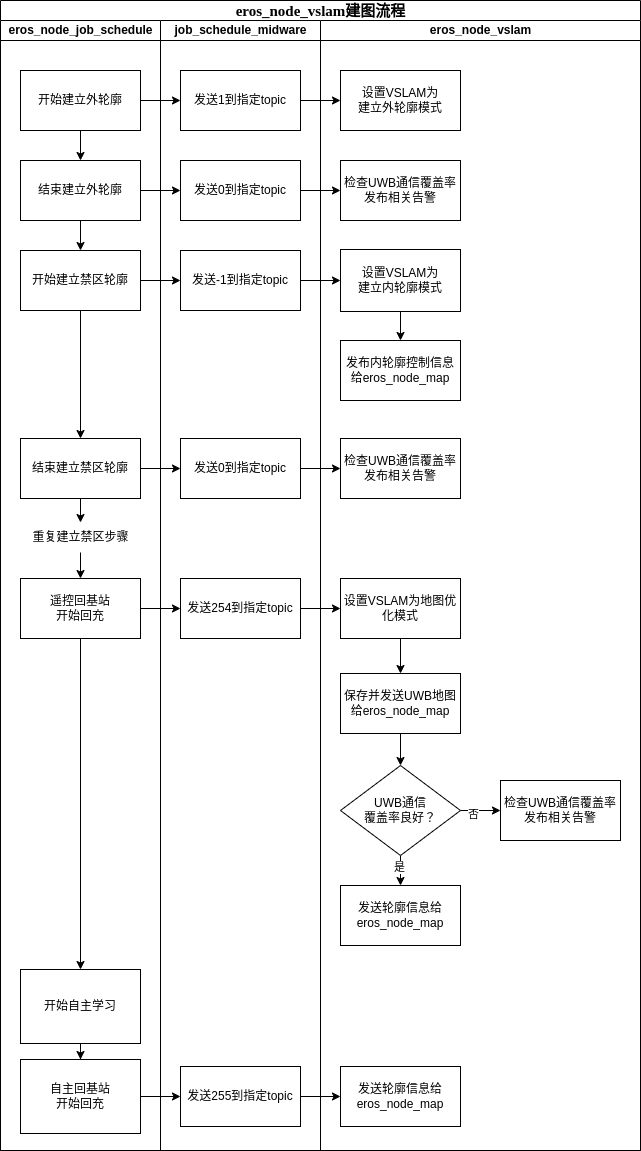

The diagram above was exported from draw.io. Its source (the exported page's mxGraphModel, read from the mxfile embedded in the PNG):
<mxGraphModel dx="1367" dy="852" grid="1" gridSize="10" guides="1" tooltips="1" connect="1" arrows="1" fold="1" page="1" pageScale="1" pageWidth="1100" pageHeight="850" background="none" math="0" shadow="0">
  <root>
    <mxCell id="0" />
    <mxCell id="1" parent="0" />
    <mxCell id="77e6c97f196da883-1" value="&lt;font style=&quot;font-size: 15px;&quot;&gt;eros_node_vslam建图流程&lt;/font&gt;" style="swimlane;html=1;childLayout=stackLayout;startSize=20;rounded=0;shadow=0;labelBackgroundColor=none;strokeWidth=1;fontFamily=Verdana;fontSize=8;align=center;" parent="1" vertex="1">
      <mxGeometry x="70" y="40" width="640" height="1150" as="geometry" />
    </mxCell>
    <mxCell id="77e6c97f196da883-2" value="eros_node_job_schedule" style="swimlane;html=1;startSize=20;" parent="77e6c97f196da883-1" vertex="1">
      <mxGeometry y="20" width="160" height="1130" as="geometry" />
    </mxCell>
    <mxCell id="uPzQxPoT9-tK7jKqmt3I-20" value="" style="edgeStyle=orthogonalEdgeStyle;rounded=0;orthogonalLoop=1;jettySize=auto;html=1;" edge="1" parent="77e6c97f196da883-2" source="uPzQxPoT9-tK7jKqmt3I-9" target="uPzQxPoT9-tK7jKqmt3I-10">
      <mxGeometry relative="1" as="geometry" />
    </mxCell>
    <mxCell id="uPzQxPoT9-tK7jKqmt3I-9" value="开始建立外轮廓" style="rounded=0;whiteSpace=wrap;html=1;" vertex="1" parent="77e6c97f196da883-2">
      <mxGeometry x="20" y="50" width="120" height="60" as="geometry" />
    </mxCell>
    <mxCell id="uPzQxPoT9-tK7jKqmt3I-21" value="" style="edgeStyle=orthogonalEdgeStyle;rounded=0;orthogonalLoop=1;jettySize=auto;html=1;" edge="1" parent="77e6c97f196da883-2" source="uPzQxPoT9-tK7jKqmt3I-10" target="uPzQxPoT9-tK7jKqmt3I-11">
      <mxGeometry relative="1" as="geometry" />
    </mxCell>
    <mxCell id="uPzQxPoT9-tK7jKqmt3I-10" value="结束建立外轮廓" style="rounded=0;whiteSpace=wrap;html=1;" vertex="1" parent="77e6c97f196da883-2">
      <mxGeometry x="20" y="140" width="120" height="60" as="geometry" />
    </mxCell>
    <mxCell id="uPzQxPoT9-tK7jKqmt3I-22" value="" style="edgeStyle=orthogonalEdgeStyle;rounded=0;orthogonalLoop=1;jettySize=auto;html=1;" edge="1" parent="77e6c97f196da883-2" source="uPzQxPoT9-tK7jKqmt3I-11" target="uPzQxPoT9-tK7jKqmt3I-13">
      <mxGeometry relative="1" as="geometry" />
    </mxCell>
    <mxCell id="uPzQxPoT9-tK7jKqmt3I-11" value="开始建立禁区轮廓" style="rounded=0;whiteSpace=wrap;html=1;" vertex="1" parent="77e6c97f196da883-2">
      <mxGeometry x="20" y="230" width="120" height="60" as="geometry" />
    </mxCell>
    <mxCell id="uPzQxPoT9-tK7jKqmt3I-27" value="" style="edgeStyle=orthogonalEdgeStyle;rounded=0;orthogonalLoop=1;jettySize=auto;html=1;" edge="1" parent="77e6c97f196da883-2" source="uPzQxPoT9-tK7jKqmt3I-13" target="uPzQxPoT9-tK7jKqmt3I-26">
      <mxGeometry relative="1" as="geometry" />
    </mxCell>
    <mxCell id="uPzQxPoT9-tK7jKqmt3I-13" value="结束建立禁区轮廓" style="rounded=0;whiteSpace=wrap;html=1;" vertex="1" parent="77e6c97f196da883-2">
      <mxGeometry x="20" y="418" width="120" height="60" as="geometry" />
    </mxCell>
    <mxCell id="uPzQxPoT9-tK7jKqmt3I-25" value="" style="edgeStyle=orthogonalEdgeStyle;rounded=0;orthogonalLoop=1;jettySize=auto;html=1;" edge="1" parent="77e6c97f196da883-2" source="uPzQxPoT9-tK7jKqmt3I-18" target="uPzQxPoT9-tK7jKqmt3I-19">
      <mxGeometry relative="1" as="geometry" />
    </mxCell>
    <mxCell id="uPzQxPoT9-tK7jKqmt3I-18" value="开始自主学习" style="rounded=0;whiteSpace=wrap;html=1;" vertex="1" parent="77e6c97f196da883-2">
      <mxGeometry x="20" y="949" width="120" height="74" as="geometry" />
    </mxCell>
    <mxCell id="uPzQxPoT9-tK7jKqmt3I-19" value="自主回基站&lt;br&gt;开始回充" style="rounded=0;whiteSpace=wrap;html=1;" vertex="1" parent="77e6c97f196da883-2">
      <mxGeometry x="20" y="1039" width="120" height="74" as="geometry" />
    </mxCell>
    <mxCell id="uPzQxPoT9-tK7jKqmt3I-34" value="" style="edgeStyle=orthogonalEdgeStyle;rounded=0;orthogonalLoop=1;jettySize=auto;html=1;" edge="1" parent="77e6c97f196da883-2" source="uPzQxPoT9-tK7jKqmt3I-26" target="uPzQxPoT9-tK7jKqmt3I-33">
      <mxGeometry relative="1" as="geometry" />
    </mxCell>
    <mxCell id="uPzQxPoT9-tK7jKqmt3I-26" value="重复建立禁区步骤" style="text;html=1;align=center;verticalAlign=middle;resizable=0;points=[];autosize=1;strokeColor=none;fillColor=none;" vertex="1" parent="77e6c97f196da883-2">
      <mxGeometry x="20" y="502" width="120" height="30" as="geometry" />
    </mxCell>
    <mxCell id="uPzQxPoT9-tK7jKqmt3I-35" value="" style="edgeStyle=orthogonalEdgeStyle;rounded=0;orthogonalLoop=1;jettySize=auto;html=1;" edge="1" parent="77e6c97f196da883-2" source="uPzQxPoT9-tK7jKqmt3I-33" target="uPzQxPoT9-tK7jKqmt3I-18">
      <mxGeometry relative="1" as="geometry" />
    </mxCell>
    <mxCell id="uPzQxPoT9-tK7jKqmt3I-33" value="遥控回基站&lt;br&gt;开始回充" style="rounded=0;whiteSpace=wrap;html=1;" vertex="1" parent="77e6c97f196da883-2">
      <mxGeometry x="20" y="558" width="120" height="60" as="geometry" />
    </mxCell>
    <mxCell id="77e6c97f196da883-3" value="job_schedule_midware" style="swimlane;html=1;startSize=20;" parent="77e6c97f196da883-1" vertex="1">
      <mxGeometry x="160" y="20" width="160" height="1130" as="geometry" />
    </mxCell>
    <mxCell id="uPzQxPoT9-tK7jKqmt3I-7" value="发送1到指定topic" style="rounded=0;whiteSpace=wrap;html=1;" vertex="1" parent="77e6c97f196da883-3">
      <mxGeometry x="20" y="50" width="120" height="60" as="geometry" />
    </mxCell>
    <mxCell id="uPzQxPoT9-tK7jKqmt3I-39" value="发送255到指定topic" style="rounded=0;whiteSpace=wrap;html=1;" vertex="1" parent="77e6c97f196da883-3">
      <mxGeometry x="20" y="1046" width="120" height="60" as="geometry" />
    </mxCell>
    <mxCell id="uPzQxPoT9-tK7jKqmt3I-37" value="发送254到指定topic" style="rounded=0;whiteSpace=wrap;html=1;" vertex="1" parent="77e6c97f196da883-3">
      <mxGeometry x="20" y="558" width="120" height="60" as="geometry" />
    </mxCell>
    <mxCell id="uPzQxPoT9-tK7jKqmt3I-36" value="发送0到指定topic" style="rounded=0;whiteSpace=wrap;html=1;" vertex="1" parent="77e6c97f196da883-3">
      <mxGeometry x="20" y="418" width="120" height="60" as="geometry" />
    </mxCell>
    <mxCell id="uPzQxPoT9-tK7jKqmt3I-41" value="发送-1到指定topic" style="rounded=0;whiteSpace=wrap;html=1;" vertex="1" parent="77e6c97f196da883-3">
      <mxGeometry x="20" y="230" width="120" height="60" as="geometry" />
    </mxCell>
    <mxCell id="uPzQxPoT9-tK7jKqmt3I-40" value="发送0到指定topic" style="rounded=0;whiteSpace=wrap;html=1;" vertex="1" parent="77e6c97f196da883-3">
      <mxGeometry x="20" y="140" width="120" height="60" as="geometry" />
    </mxCell>
    <mxCell id="77e6c97f196da883-4" value="eros_node_vslam" style="swimlane;html=1;startSize=20;" parent="77e6c97f196da883-1" vertex="1">
      <mxGeometry x="320" y="20" width="320" height="1130" as="geometry" />
    </mxCell>
    <mxCell id="uPzQxPoT9-tK7jKqmt3I-6" value="设置VSLAM为&lt;br&gt;建立外轮廓模式" style="rounded=0;whiteSpace=wrap;html=1;" vertex="1" parent="77e6c97f196da883-4">
      <mxGeometry x="20" y="50" width="120" height="60" as="geometry" />
    </mxCell>
    <mxCell id="uPzQxPoT9-tK7jKqmt3I-14" value="检查UWB通信覆盖率&lt;br&gt;发布相关告警" style="rounded=0;whiteSpace=wrap;html=1;" vertex="1" parent="77e6c97f196da883-4">
      <mxGeometry x="20" y="140" width="120" height="60" as="geometry" />
    </mxCell>
    <mxCell id="uPzQxPoT9-tK7jKqmt3I-42" value="检查UWB通信覆盖率&lt;br&gt;发布相关告警" style="rounded=0;whiteSpace=wrap;html=1;" vertex="1" parent="77e6c97f196da883-4">
      <mxGeometry x="20" y="418" width="120" height="60" as="geometry" />
    </mxCell>
    <mxCell id="uPzQxPoT9-tK7jKqmt3I-63" value="" style="edgeStyle=orthogonalEdgeStyle;rounded=0;orthogonalLoop=1;jettySize=auto;html=1;" edge="1" parent="77e6c97f196da883-4" source="uPzQxPoT9-tK7jKqmt3I-43" target="uPzQxPoT9-tK7jKqmt3I-45">
      <mxGeometry relative="1" as="geometry" />
    </mxCell>
    <mxCell id="uPzQxPoT9-tK7jKqmt3I-43" value="设置VSLAM为&lt;br&gt;建立内轮廓模式" style="rounded=0;whiteSpace=wrap;html=1;" vertex="1" parent="77e6c97f196da883-4">
      <mxGeometry x="20" y="229" width="120" height="62" as="geometry" />
    </mxCell>
    <mxCell id="uPzQxPoT9-tK7jKqmt3I-45" value="发布内轮廓控制信息给eros_node_map" style="rounded=0;whiteSpace=wrap;html=1;" vertex="1" parent="77e6c97f196da883-4">
      <mxGeometry x="20" y="320" width="120" height="60" as="geometry" />
    </mxCell>
    <mxCell id="uPzQxPoT9-tK7jKqmt3I-66" value="" style="edgeStyle=orthogonalEdgeStyle;rounded=0;orthogonalLoop=1;jettySize=auto;html=1;" edge="1" parent="77e6c97f196da883-4" source="uPzQxPoT9-tK7jKqmt3I-46" target="uPzQxPoT9-tK7jKqmt3I-47">
      <mxGeometry relative="1" as="geometry" />
    </mxCell>
    <mxCell id="uPzQxPoT9-tK7jKqmt3I-46" value="保存并发送UWB地图给eros_node_map" style="rounded=0;whiteSpace=wrap;html=1;" vertex="1" parent="77e6c97f196da883-4">
      <mxGeometry x="20" y="653" width="120" height="60" as="geometry" />
    </mxCell>
    <mxCell id="uPzQxPoT9-tK7jKqmt3I-51" value="" style="edgeStyle=orthogonalEdgeStyle;rounded=0;orthogonalLoop=1;jettySize=auto;html=1;" edge="1" parent="77e6c97f196da883-4" source="uPzQxPoT9-tK7jKqmt3I-47" target="uPzQxPoT9-tK7jKqmt3I-48">
      <mxGeometry relative="1" as="geometry" />
    </mxCell>
    <mxCell id="uPzQxPoT9-tK7jKqmt3I-68" value="否" style="edgeLabel;html=1;align=center;verticalAlign=middle;resizable=0;points=[];" vertex="1" connectable="0" parent="uPzQxPoT9-tK7jKqmt3I-51">
      <mxGeometry x="-0.4" y="-3" relative="1" as="geometry">
        <mxPoint as="offset" />
      </mxGeometry>
    </mxCell>
    <mxCell id="uPzQxPoT9-tK7jKqmt3I-52" value="" style="edgeStyle=orthogonalEdgeStyle;rounded=0;orthogonalLoop=1;jettySize=auto;html=1;" edge="1" parent="77e6c97f196da883-4" source="uPzQxPoT9-tK7jKqmt3I-47" target="uPzQxPoT9-tK7jKqmt3I-49">
      <mxGeometry relative="1" as="geometry" />
    </mxCell>
    <mxCell id="uPzQxPoT9-tK7jKqmt3I-67" value="是" style="edgeLabel;html=1;align=center;verticalAlign=middle;resizable=0;points=[];" vertex="1" connectable="0" parent="uPzQxPoT9-tK7jKqmt3I-52">
      <mxGeometry x="0.24" y="-2" relative="1" as="geometry">
        <mxPoint as="offset" />
      </mxGeometry>
    </mxCell>
    <mxCell id="uPzQxPoT9-tK7jKqmt3I-47" value="UWB通信&lt;br&gt;覆盖率良好？" style="rhombus;whiteSpace=wrap;html=1;" vertex="1" parent="77e6c97f196da883-4">
      <mxGeometry x="20" y="745" width="120" height="90" as="geometry" />
    </mxCell>
    <mxCell id="uPzQxPoT9-tK7jKqmt3I-48" value="检查UWB通信覆盖率&lt;br&gt;发布相关告警" style="rounded=0;whiteSpace=wrap;html=1;" vertex="1" parent="77e6c97f196da883-4">
      <mxGeometry x="180" y="760" width="120" height="60" as="geometry" />
    </mxCell>
    <mxCell id="uPzQxPoT9-tK7jKqmt3I-49" value="发送轮廓信息给eros_node_map" style="rounded=0;whiteSpace=wrap;html=1;" vertex="1" parent="77e6c97f196da883-4">
      <mxGeometry x="20" y="865" width="120" height="60" as="geometry" />
    </mxCell>
    <mxCell id="uPzQxPoT9-tK7jKqmt3I-50" value="发送轮廓信息给eros_node_map" style="rounded=0;whiteSpace=wrap;html=1;" vertex="1" parent="77e6c97f196da883-4">
      <mxGeometry x="20" y="1046" width="120" height="60" as="geometry" />
    </mxCell>
    <mxCell id="uPzQxPoT9-tK7jKqmt3I-72" value="" style="edgeStyle=orthogonalEdgeStyle;rounded=0;orthogonalLoop=1;jettySize=auto;html=1;" edge="1" parent="77e6c97f196da883-4" source="uPzQxPoT9-tK7jKqmt3I-69" target="uPzQxPoT9-tK7jKqmt3I-46">
      <mxGeometry relative="1" as="geometry" />
    </mxCell>
    <mxCell id="uPzQxPoT9-tK7jKqmt3I-69" value="设置VSLAM为地图优化模式" style="rounded=0;whiteSpace=wrap;html=1;" vertex="1" parent="77e6c97f196da883-4">
      <mxGeometry x="20" y="558" width="120" height="60" as="geometry" />
    </mxCell>
    <mxCell id="uPzQxPoT9-tK7jKqmt3I-53" value="" style="edgeStyle=orthogonalEdgeStyle;rounded=0;orthogonalLoop=1;jettySize=auto;html=1;" edge="1" parent="77e6c97f196da883-1" source="uPzQxPoT9-tK7jKqmt3I-19" target="uPzQxPoT9-tK7jKqmt3I-39">
      <mxGeometry relative="1" as="geometry" />
    </mxCell>
    <mxCell id="uPzQxPoT9-tK7jKqmt3I-54" value="" style="edgeStyle=orthogonalEdgeStyle;rounded=0;orthogonalLoop=1;jettySize=auto;html=1;" edge="1" parent="77e6c97f196da883-1" source="uPzQxPoT9-tK7jKqmt3I-39" target="uPzQxPoT9-tK7jKqmt3I-50">
      <mxGeometry relative="1" as="geometry" />
    </mxCell>
    <mxCell id="uPzQxPoT9-tK7jKqmt3I-55" value="" style="edgeStyle=orthogonalEdgeStyle;rounded=0;orthogonalLoop=1;jettySize=auto;html=1;" edge="1" parent="77e6c97f196da883-1" source="uPzQxPoT9-tK7jKqmt3I-9" target="uPzQxPoT9-tK7jKqmt3I-7">
      <mxGeometry relative="1" as="geometry" />
    </mxCell>
    <mxCell id="uPzQxPoT9-tK7jKqmt3I-56" value="" style="edgeStyle=orthogonalEdgeStyle;rounded=0;orthogonalLoop=1;jettySize=auto;html=1;" edge="1" parent="77e6c97f196da883-1" source="uPzQxPoT9-tK7jKqmt3I-10" target="uPzQxPoT9-tK7jKqmt3I-40">
      <mxGeometry relative="1" as="geometry" />
    </mxCell>
    <mxCell id="uPzQxPoT9-tK7jKqmt3I-57" value="" style="edgeStyle=orthogonalEdgeStyle;rounded=0;orthogonalLoop=1;jettySize=auto;html=1;" edge="1" parent="77e6c97f196da883-1" source="uPzQxPoT9-tK7jKqmt3I-11" target="uPzQxPoT9-tK7jKqmt3I-41">
      <mxGeometry relative="1" as="geometry" />
    </mxCell>
    <mxCell id="uPzQxPoT9-tK7jKqmt3I-58" value="" style="edgeStyle=orthogonalEdgeStyle;rounded=0;orthogonalLoop=1;jettySize=auto;html=1;" edge="1" parent="77e6c97f196da883-1" source="uPzQxPoT9-tK7jKqmt3I-13" target="uPzQxPoT9-tK7jKqmt3I-36">
      <mxGeometry relative="1" as="geometry" />
    </mxCell>
    <mxCell id="uPzQxPoT9-tK7jKqmt3I-59" value="" style="edgeStyle=orthogonalEdgeStyle;rounded=0;orthogonalLoop=1;jettySize=auto;html=1;" edge="1" parent="77e6c97f196da883-1" source="uPzQxPoT9-tK7jKqmt3I-33" target="uPzQxPoT9-tK7jKqmt3I-37">
      <mxGeometry relative="1" as="geometry" />
    </mxCell>
    <mxCell id="uPzQxPoT9-tK7jKqmt3I-60" value="" style="edgeStyle=orthogonalEdgeStyle;rounded=0;orthogonalLoop=1;jettySize=auto;html=1;" edge="1" parent="77e6c97f196da883-1" source="uPzQxPoT9-tK7jKqmt3I-7" target="uPzQxPoT9-tK7jKqmt3I-6">
      <mxGeometry relative="1" as="geometry" />
    </mxCell>
    <mxCell id="uPzQxPoT9-tK7jKqmt3I-61" value="" style="edgeStyle=orthogonalEdgeStyle;rounded=0;orthogonalLoop=1;jettySize=auto;html=1;" edge="1" parent="77e6c97f196da883-1" source="uPzQxPoT9-tK7jKqmt3I-40" target="uPzQxPoT9-tK7jKqmt3I-14">
      <mxGeometry relative="1" as="geometry" />
    </mxCell>
    <mxCell id="uPzQxPoT9-tK7jKqmt3I-62" value="" style="edgeStyle=orthogonalEdgeStyle;rounded=0;orthogonalLoop=1;jettySize=auto;html=1;" edge="1" parent="77e6c97f196da883-1" source="uPzQxPoT9-tK7jKqmt3I-41" target="uPzQxPoT9-tK7jKqmt3I-43">
      <mxGeometry relative="1" as="geometry" />
    </mxCell>
    <mxCell id="uPzQxPoT9-tK7jKqmt3I-64" value="" style="edgeStyle=orthogonalEdgeStyle;rounded=0;orthogonalLoop=1;jettySize=auto;html=1;" edge="1" parent="77e6c97f196da883-1" source="uPzQxPoT9-tK7jKqmt3I-36" target="uPzQxPoT9-tK7jKqmt3I-42">
      <mxGeometry relative="1" as="geometry" />
    </mxCell>
    <mxCell id="uPzQxPoT9-tK7jKqmt3I-70" value="" style="edgeStyle=orthogonalEdgeStyle;rounded=0;orthogonalLoop=1;jettySize=auto;html=1;" edge="1" parent="77e6c97f196da883-1" source="uPzQxPoT9-tK7jKqmt3I-37" target="uPzQxPoT9-tK7jKqmt3I-69">
      <mxGeometry relative="1" as="geometry" />
    </mxCell>
  </root>
</mxGraphModel>